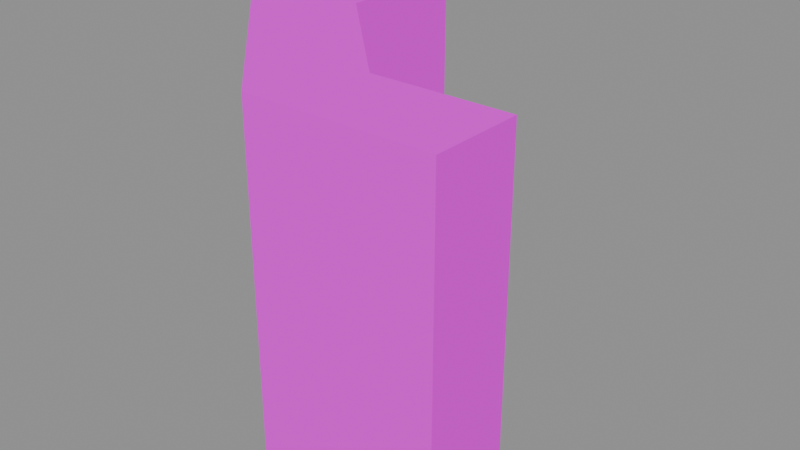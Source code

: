 # Source: wall_corner_1.blend  (saved by Blender 5.1.30; exported with 4.5.12 LTS)
import bpy
from mathutils import Matrix  # noqa: F401  (used for matrix-valued properties, if any)

bpy.ops.wm.read_factory_settings(use_empty=True)
scene = bpy.context.scene
scene.name = 'Scene'

# ---- images (referenced by path relative to the original .blend; pixels are not part of the script)
import os
ASSET_DIR = os.environ.get("B2B_ASSET_DIR", "")  # directory of the original .blend (textures are referenced by path, not embedded)
HERE = os.path.dirname(os.path.abspath(__file__))  # packed textures are extracted next to this script under _unpacked/

def load_image(name, relpath, width, height, colorspace="sRGB"):
    """Load a texture the original file referenced (path relative to the .blend, or extracted next to this script)."""
    p = next((c for c in (os.path.join(HERE, relpath), os.path.join(ASSET_DIR, relpath)) if relpath and os.path.exists(c)), "")
    if p:
        img = bpy.data.images.load(p, check_existing=True)
        img.name = name
    else:  # same state as the original file: an image datablock whose file is absent (Cycles renders it pink)
        img = bpy.data.images.new(name, width, height)
        img.source = "FILE"
        img.filepath = "//" + (relpath or name)
    img.colorspace_settings.name = colorspace
    return img
img_aap_color_palette_png = load_image('aap color palette.png', 'aap color palette.png', 1024, 1024, 'sRGB')

# ---- materials (node trees are filled in below, after node groups)
mat_material = bpy.data.materials.new('Material')
mat_material.diffuse_color = (0.001518, 0.2542, 0.6376, 1.0)
mat_material.roughness = 1.0
mat_material.specular_intensity = 0.0

# ---- material node trees
mat_material.use_nodes = True; mat_material.node_tree.nodes.clear()
_N = mat_material.node_tree.nodes; _L = mat_material.node_tree.links
n0 = _N.new('ShaderNodeBsdfPrincipled'); n0.name = 'Principled BSDF'; n0.location = (-200, 100)
n0.inputs[2].default_value = 1.0
n0.inputs[13].default_value = 0.0
n0.inputs[27].default_value = (0.0, 0.0, 0.0, 1.0)
n0.inputs[28].default_value = 1.0
n1 = _N.new('ShaderNodeOutputMaterial'); n1.name = 'Material Output'; n1.location = (200, 100)
n2 = _N.new('ShaderNodeNormalMap'); n2.name = 'Normal Map'; n2.location = (-600, -600)
n2.label = 'Normal/Map'
n2.inputs[0].default_value = 0.0
n3 = _N.new('ShaderNodeTexImage'); n3.name = 'Image Texture'; n3.location = (-600, 300)
n3.image = img_aap_color_palette_png
_L.new(n0.outputs[0], n1.inputs[0])
_L.new(n2.outputs[0], n0.inputs[5])
_L.new(n3.outputs[0], n0.inputs[0])
n1.is_active_output = True

# ---- meshes
me_cube_008 = bpy.data.meshes.new('Cube.008')
me_cube_008.from_pydata([(0.5, -2.235e-08, -4.0), (0.5, -1.0, -4.0), (-3.5, -2.235e-08, -4.0), (-3.5, -1.0, -4.0), (0.5, -4.0, -9.686e-08), (-3.5, -4.0, 1.296e-07), (0.5, -4.0, -1.0), (-3.5, -4.0, -1.0), (0.5, -1.0, -2.5), (-3.5, -1.0, -2.5), (-3.5, -2.235e-08, -2.0), (0.5, -2.235e-08, -2.0), (0.5, -2.5, -1.0), (-3.5, -2.5, -1.0), (-3.5, -2.0, 1.296e-07), (0.5, -2.0, -9.686e-08)], [], [(1, 8, 9, 3), (13, 12, 6, 7), (1, 3, 2, 0), (0, 11, 8, 1), (14, 15, 11, 10), (6, 4, 5, 7), (15, 14, 5, 4), (14, 13, 7, 5), (12, 15, 4, 6), (3, 9, 10, 2), (2, 10, 11, 0), (15, 12, 8, 11), (9, 8, 12, 13), (14, 10, 9, 13)])
me_cube_008.polygons.foreach_set('use_smooth', [True] * 14)
_k = set([(0, 1), (0, 2), (0, 11), (1, 3), (1, 8), (2, 3), (2, 10), (3, 9), (4, 5), (4, 6), (4, 15), (5, 7), (5, 14), (6, 7), (6, 12), (7, 13), (8, 9), (8, 12), (9, 13), (10, 11), (10, 14), (11, 15), (12, 13), (14, 15)])
me_cube_008.attributes.new('sharp_edge', 'BOOLEAN', 'EDGE').data.foreach_set('value', [ (min(e.vertices), max(e.vertices)) in _k for e in me_cube_008.edges])
_uv = me_cube_008.uv_layers.new(name='UVMap')
_uv.uv.foreach_set('vector', [0.06198, 0.188, 0.06198, 0.188, 0.06198, 0.188, 0.06198, 0.188, 0.06198, 0.188, 0.06198, 0.188, 0.06198, 0.188, 0.06198, 0.188, 0.06198, 0.188, 0.06198, 0.188, 0.06198, 0.188, 0.06198, 0.188, 0.06198, 0.188, 0.06198, 0.188, 0.06198, 0.188, 0.06198, 0.188, 0.06198, 0.188, 0.06198, 0.188, 0.06198, 0.188, 0.06198, 0.188, 0.06198, 0.188, 0.06198, 0.188, 0.06198, 0.188, 0.06198, 0.188, 0.06198, 0.188, 0.06198, 0.188, 0.06198, 0.188, 0.06198, 0.188, 0.06198, 0.188, 0.06198, 0.188, 0.06198, 0.188, 0.06198, 0.188, 0.06198, 0.188, 0.06198, 0.188, 0.06198, 0.188, 0.06198, 0.188, 0.06198, 0.188, 0.06198, 0.188, 0.06198, 0.188, 0.06198, 0.188, 0.06198, 0.188, 0.06198, 0.188, 0.06198, 0.188, 0.06198, 0.188, 0.06198, 0.188, 0.06198, 0.188, 0.06198, 0.188, 0.06198, 0.188, 0.06198, 0.188, 0.06198, 0.188, 0.06198, 0.188, 0.06198, 0.188, 0.06198, 0.188, 0.06198, 0.188, 0.06198, 0.188, 0.06198, 0.188])
me_cube_008.materials.append(mat_material)
me_cube_008.update()
me_cube_008.normals_split_custom_set([tuple(v) for v in zip(*[iter([0.0, -1.0, 0.0, 0.0, -1.0, 0.0, 0.0, -1.0, 0.0, 0.0, -1.0, 0.0, -7.947e-08, 0.0, -1.0, -7.947e-08, 0.0, -1.0, -7.947e-08, 0.0, -1.0, -7.947e-08, 0.0, -1.0, -5.96e-08, 0.0, -1.0, -5.96e-08, 0.0, -1.0, -5.96e-08, 0.0, -1.0, -5.96e-08, 0.0, -1.0, 1.0, 0.0, -8.515e-09, 1.0, 6.018e-09, 3.522e-09, 1.0, 5.472e-09, 2.428e-09, 1.0, 0.0, -8.515e-09, 2.107e-08, 0.7071, 0.7071, 2.107e-08, 0.7071, 0.7071, 2.107e-08, 0.7071, 0.7071, 2.107e-08, 0.7071, 0.7071, 0.0, -1.0, 0.0, 0.0, -1.0, 0.0, 0.0, -1.0, 0.0, 0.0, -1.0, 0.0, 5.662e-08, 0.0, 1.0, 5.662e-08, 0.0, 1.0, 5.662e-08, 0.0, 1.0, 5.662e-08, 0.0, 1.0, -1.0, 0.0, 0.0, -1.0, 0.0, 0.0, -1.0, 0.0, 0.0, -1.0, 0.0, 0.0, 1.0, 5.472e-09, 6.839e-09, 1.0, 6.018e-09, 7.523e-09, 1.0, 0.0, 0.0, 1.0, 0.0, 0.0, -1.0, 0.0, 0.0, -1.0, 0.0, 0.0, -1.0, 0.0, 0.0, -1.0, 0.0, 0.0, 0.0, 1.0, 0.0, 0.0, 1.0, 0.0, 0.0, 1.0, 0.0, 0.0, 1.0, 0.0, 1.0, 6.018e-09, 7.523e-09, 1.0, 5.472e-09, 6.839e-09, 1.0, 5.472e-09, 2.428e-09, 1.0, 6.018e-09, 3.522e-09, -5.62e-08, -0.7071, -0.7071, -5.62e-08, -0.7071, -0.7071, -5.62e-08, -0.7071, -0.7071, -5.62e-08, -0.7071, -0.7071, -1.0, 0.0, 0.0, -1.0, 0.0, 0.0, -1.0, 0.0, 0.0, -1.0, 0.0, 0.0])] * 3)])

# ---- objects
ob_wall_corner_001 = bpy.data.objects.new('Wall corner.001', me_cube_008)
ob_wall_corner_1 = bpy.data.objects.new('wall_corner_1', None)

# ---- transforms, parenting, visibility, modifiers, constraints
ob_wall_corner_001.parent = ob_wall_corner_1
ob_wall_corner_001.location = (20.0, 26.0, 0.5)
ob_wall_corner_001.rotation_euler = (3.142, 1.571, 0.0)
ob_wall_corner_001.color = (0.8, 0.8, 0.8, 1.0)
ob_wall_corner_1.location = (0.0, 0.0, 0.0)
ob_wall_corner_1.empty_display_size = 0.5

# ---- collection membership
scene.collection.objects.link(ob_wall_corner_001)
scene.collection.objects.link(ob_wall_corner_1)

# ---- scene / render settings (as saved in the file)
scene.frame_start = 1; scene.frame_end = 250; scene.frame_set(1)
scene.render.engine = 'BLENDER_EEVEE_NEXT'
scene.render.fps = 30
scene.render.bake_bias = 0.0
scene.render.bake_samples = 0
scene.cycles.sampling_pattern = 'TABULATED_SOBOL'
scene.eevee.use_volume_custom_range = False
bpy.context.view_layer.update()

# ---- added for rendering (the .blend has no active camera and no usable light): camera, sun + grey world if the file has none
cam_auto = bpy.data.cameras.new('AutoCamera')
cam_auto.lens = 50.0
cam_auto.sensor_width = 36.0
cam_auto.clip_end = 1000.0
ob_auto_camera = bpy.data.objects.new('AutoCamera', cam_auto)
scene.collection.objects.link(ob_auto_camera)
ob_auto_camera.location = (28.4101, 20.3078, 7.12812)
ob_auto_camera.rotation_euler = (1.09748, -7.21219e-08, 0.694738)
scene.camera = ob_auto_camera
light_auto_sun = bpy.data.lights.new('AutoSun', 'SUN')
light_auto_sun.energy = 3.0
light_auto_sun.angle = 0.0523599
ob_auto_sun = bpy.data.objects.new('AutoSun', light_auto_sun)
scene.collection.objects.link(ob_auto_sun)
ob_auto_sun.rotation_euler = (0.872665, 0.174533, 0.523599)
if scene.world is None:
    world_auto = bpy.data.worlds.new('AutoWorld')
    world_auto.color = (0.3, 0.3, 0.3)
    scene.world = world_auto
bpy.context.view_layer.update()
